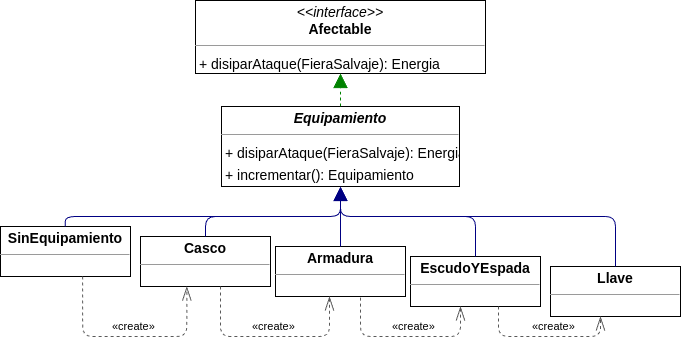

The diagram above was exported from draw.io. Its source (the exported page's mxGraphModel, read from the mxfile embedded in the PNG):
<mxGraphModel dx="1764" dy="1171" grid="1" gridSize="10" guides="1" tooltips="1" connect="1" arrows="1" fold="1" page="0" pageScale="1" pageWidth="827" pageHeight="1169" background="none" math="0" shadow="0">
  <root>
    <mxCell id="0" />
    <mxCell id="1" parent="0" />
    <mxCell id="node5" value="&lt;p style=&quot;margin:0px;margin-top:4px;text-align:center;&quot;&gt;&lt;i&gt;&amp;lt;&amp;lt;interface&amp;gt;&amp;gt;&lt;/i&gt;&lt;br/&gt;&lt;b&gt;Afectable&lt;/b&gt;&lt;/p&gt;&lt;hr size=&quot;1&quot;/&gt;&lt;p style=&quot;margin:0 0 0 4px;line-height:1.6;&quot;&gt;+ disiparAtaque(FieraSalvaje): Energia&lt;/p&gt;" style="verticalAlign=top;align=left;overflow=fill;fontSize=14;fontFamily=Helvetica;html=1;rounded=0;shadow=0;comic=0;labelBackgroundColor=none;strokeWidth=1;" parent="1" vertex="1">
      <mxGeometry x="135" y="-16" width="290" height="73" as="geometry" />
    </mxCell>
    <mxCell id="node3" value="&lt;p style=&quot;margin:0px;margin-top:4px;text-align:center;&quot;&gt;&lt;b&gt;Armadura&lt;/b&gt;&lt;/p&gt;&lt;hr size=&quot;1&quot;&gt;&lt;p style=&quot;margin:0 0 0 4px;line-height:1.6;&quot;&gt;&lt;br&gt;&lt;/p&gt;" style="verticalAlign=top;align=left;overflow=fill;fontSize=14;fontFamily=Helvetica;html=1;rounded=0;shadow=0;comic=0;labelBackgroundColor=none;strokeWidth=1;" parent="1" vertex="1">
      <mxGeometry x="215" y="230" width="130" height="50" as="geometry" />
    </mxCell>
    <mxCell id="node2" value="&lt;p style=&quot;margin:0px;margin-top:4px;text-align:center;&quot;&gt;&lt;b&gt;Casco&lt;/b&gt;&lt;/p&gt;&lt;hr size=&quot;1&quot;&gt;&lt;p style=&quot;margin:0 0 0 4px;line-height:1.6;&quot;&gt;&lt;br&gt;&lt;/p&gt;" style="verticalAlign=top;align=left;overflow=fill;fontSize=14;fontFamily=Helvetica;html=1;rounded=0;shadow=0;comic=0;labelBackgroundColor=none;strokeWidth=1;" parent="1" vertex="1">
      <mxGeometry x="80" y="220" width="130" height="50" as="geometry" />
    </mxCell>
    <mxCell id="node1" value="&lt;p style=&quot;margin:0px;margin-top:4px;text-align:center;&quot;&gt;&lt;b&gt;&lt;i&gt;Equipamiento&lt;/i&gt;&lt;/b&gt;&lt;/p&gt;&lt;hr size=&quot;1&quot;&gt;&lt;p style=&quot;margin:0 0 0 4px;line-height:1.6;&quot;&gt;+ disiparAtaque(FieraSalvaje): Energia&lt;br style=&quot;border-color: var(--border-color);&quot;&gt;&lt;/p&gt;&lt;p style=&quot;margin:0 0 0 4px;line-height:1.6;&quot;&gt;+ incrementar(): Equipamiento&lt;/p&gt;" style="verticalAlign=top;align=left;overflow=fill;fontSize=14;fontFamily=Helvetica;html=1;rounded=0;shadow=0;comic=0;labelBackgroundColor=none;strokeWidth=1;" parent="1" vertex="1">
      <mxGeometry x="161" y="90" width="238" height="80" as="geometry" />
    </mxCell>
    <mxCell id="node6" value="&lt;p style=&quot;margin:0px;margin-top:4px;text-align:center;&quot;&gt;&lt;b&gt;EscudoYEspada&lt;/b&gt;&lt;/p&gt;&lt;hr size=&quot;1&quot;&gt;&lt;p style=&quot;margin:0 0 0 4px;line-height:1.6;&quot;&gt;&lt;br&gt;&lt;/p&gt;" style="verticalAlign=top;align=left;overflow=fill;fontSize=14;fontFamily=Helvetica;html=1;rounded=0;shadow=0;comic=0;labelBackgroundColor=none;strokeWidth=1;" parent="1" vertex="1">
      <mxGeometry x="350" y="240" width="130" height="50" as="geometry" />
    </mxCell>
    <mxCell id="node0" value="&lt;p style=&quot;margin:0px;margin-top:4px;text-align:center;&quot;&gt;&lt;b&gt;Llave&lt;/b&gt;&lt;/p&gt;&lt;hr size=&quot;1&quot;&gt;&lt;p style=&quot;margin:0 0 0 4px;line-height:1.6;&quot;&gt;&lt;br&gt;&lt;/p&gt;" style="verticalAlign=top;align=left;overflow=fill;fontSize=14;fontFamily=Helvetica;html=1;rounded=0;shadow=0;comic=0;labelBackgroundColor=none;strokeWidth=1;" parent="1" vertex="1">
      <mxGeometry x="490" y="250" width="130" height="50" as="geometry" />
    </mxCell>
    <mxCell id="node4" value="&lt;p style=&quot;margin:0px;margin-top:4px;text-align:center;&quot;&gt;&lt;b&gt;SinEquipamiento&lt;/b&gt;&lt;/p&gt;&lt;hr size=&quot;1&quot;&gt;&lt;p style=&quot;margin:0 0 0 4px;line-height:1.6;&quot;&gt;&lt;br&gt;&lt;/p&gt;" style="verticalAlign=top;align=left;overflow=fill;fontSize=14;fontFamily=Helvetica;html=1;rounded=0;shadow=0;comic=0;labelBackgroundColor=none;strokeWidth=1;" parent="1" vertex="1">
      <mxGeometry x="-60" y="210" width="130" height="50" as="geometry" />
    </mxCell>
    <mxCell id="edge4" value="" style="html=1;rounded=1;edgeStyle=orthogonalEdgeStyle;dashed=0;startArrow=none;endArrow=block;endSize=12;strokeColor=#000082;exitX=0.5;exitY=0;exitDx=0;exitDy=0;entryX=0.5;entryY=1;entryDx=0;entryDy=0;" parent="1" source="node3" target="node1" edge="1">
      <mxGeometry width="50" height="50" relative="1" as="geometry">
        <Array as="points" />
        <mxPoint x="210" y="190" as="targetPoint" />
      </mxGeometry>
    </mxCell>
    <mxCell id="edge9" value="" style="html=1;rounded=1;edgeStyle=orthogonalEdgeStyle;dashed=1;startArrow=none;endArrow=openThin;endSize=12;strokeColor=#595959;exitX=0.654;exitY=1.022;exitDx=0;exitDy=0;exitPerimeter=0;" parent="1" source="node3" edge="1">
      <mxGeometry width="50" height="50" relative="1" as="geometry">
        <Array as="points">
          <mxPoint x="300" y="320" />
          <mxPoint x="400" y="320" />
        </Array>
        <mxPoint x="400" y="290" as="targetPoint" />
      </mxGeometry>
    </mxCell>
    <mxCell id="label56" value="«create»" style="edgeLabel;resizable=0;html=1;align=left;verticalAlign=top;strokeColor=default;" parent="edge9" vertex="1" connectable="0">
      <mxGeometry x="330" y="297" as="geometry" />
    </mxCell>
    <mxCell id="edge6" value="" style="html=1;rounded=1;edgeStyle=orthogonalEdgeStyle;dashed=1;startArrow=none;endArrow=openThin;endSize=12;strokeColor=#595959;" parent="1" target="node3" edge="1">
      <mxGeometry width="50" height="50" relative="1" as="geometry">
        <Array as="points">
          <mxPoint x="160" y="320" />
          <mxPoint x="269" y="320" />
        </Array>
        <mxPoint x="160" y="270" as="sourcePoint" />
      </mxGeometry>
    </mxCell>
    <mxCell id="label38" value="«create»" style="edgeLabel;resizable=0;html=1;align=left;verticalAlign=top;strokeColor=default;" parent="edge6" vertex="1" connectable="0">
      <mxGeometry x="190" y="297" as="geometry" />
    </mxCell>
    <mxCell id="edge3" value="" style="html=1;rounded=1;edgeStyle=orthogonalEdgeStyle;dashed=0;startArrow=none;endArrow=block;endSize=12;strokeColor=#000082;exitX=0.5;exitY=0;exitDx=0;exitDy=0;entryX=0.500;entryY=1.001;entryDx=0;entryDy=0;" parent="1" source="node2" target="node1" edge="1">
      <mxGeometry width="50" height="50" relative="1" as="geometry">
        <Array as="points">
          <mxPoint x="145" y="200" />
          <mxPoint x="280" y="200" />
        </Array>
      </mxGeometry>
    </mxCell>
    <mxCell id="edge5" value="" style="html=1;rounded=1;edgeStyle=orthogonalEdgeStyle;dashed=1;startArrow=none;endArrow=block;endSize=12;strokeColor=#008200;exitX=0.500;exitY=0.001;exitDx=0;exitDy=0;entryX=0.500;entryY=1.001;entryDx=0;entryDy=0;" parent="1" source="node1" target="node5" edge="1">
      <mxGeometry width="50" height="50" relative="1" as="geometry">
        <Array as="points" />
      </mxGeometry>
    </mxCell>
    <mxCell id="edge1" value="" style="html=1;rounded=1;edgeStyle=orthogonalEdgeStyle;dashed=0;startArrow=none;endArrow=block;endSize=12;strokeColor=#000082;exitX=0.5;exitY=0;exitDx=0;exitDy=0;entryX=0.500;entryY=1.001;entryDx=0;entryDy=0;" parent="1" source="node6" target="node1" edge="1">
      <mxGeometry width="50" height="50" relative="1" as="geometry">
        <Array as="points">
          <mxPoint x="415" y="200" />
          <mxPoint x="280" y="200" />
        </Array>
      </mxGeometry>
    </mxCell>
    <mxCell id="edge7" value="" style="html=1;rounded=1;edgeStyle=orthogonalEdgeStyle;dashed=1;startArrow=none;endArrow=openThin;endSize=12;strokeColor=#595959;exitX=0.681;exitY=1.012;exitDx=0;exitDy=0;" parent="1" source="node6" edge="1">
      <mxGeometry width="50" height="50" relative="1" as="geometry">
        <Array as="points">
          <mxPoint x="438" y="320" />
          <mxPoint x="540" y="320" />
          <mxPoint x="540" y="300" />
        </Array>
        <mxPoint x="540" y="300" as="targetPoint" />
      </mxGeometry>
    </mxCell>
    <mxCell id="label44" value="«create»" style="edgeLabel;resizable=0;html=1;align=left;verticalAlign=top;strokeColor=default;" parent="edge7" vertex="1" connectable="0">
      <mxGeometry x="470" y="297" as="geometry" />
    </mxCell>
    <mxCell id="edge0" value="" style="html=1;rounded=1;edgeStyle=orthogonalEdgeStyle;dashed=0;startArrow=none;endArrow=block;endSize=12;strokeColor=#000082;exitX=0.500;exitY=0.000;exitDx=0;exitDy=0;entryX=0.500;entryY=1.001;entryDx=0;entryDy=0;" parent="1" source="node0" target="node1" edge="1">
      <mxGeometry width="50" height="50" relative="1" as="geometry">
        <Array as="points">
          <mxPoint x="555" y="200" />
          <mxPoint x="280" y="200" />
        </Array>
      </mxGeometry>
    </mxCell>
    <mxCell id="edge8" value="" style="html=1;rounded=1;edgeStyle=orthogonalEdgeStyle;dashed=1;startArrow=none;endArrow=openThin;endSize=12;strokeColor=#595959;exitX=0.632;exitY=1;exitDx=0;exitDy=0;entryX=0.353;entryY=1.012;entryDx=0;entryDy=0;exitPerimeter=0;" parent="1" source="node4" target="node2" edge="1">
      <mxGeometry width="50" height="50" relative="1" as="geometry">
        <Array as="points">
          <mxPoint x="22" y="320" />
          <mxPoint x="126" y="320" />
        </Array>
      </mxGeometry>
    </mxCell>
    <mxCell id="label50" value="«create»" style="edgeLabel;resizable=0;html=1;align=left;verticalAlign=top;strokeColor=default;" parent="edge8" vertex="1" connectable="0">
      <mxGeometry x="50" y="297" as="geometry" />
    </mxCell>
    <mxCell id="edge2" value="" style="html=1;rounded=1;edgeStyle=orthogonalEdgeStyle;dashed=0;startArrow=none;endArrow=block;endSize=12;strokeColor=#000082;exitX=0.498;exitY=0.000;exitDx=0;exitDy=0;entryX=0.500;entryY=1.001;entryDx=0;entryDy=0;" parent="1" source="node4" target="node1" edge="1">
      <mxGeometry width="50" height="50" relative="1" as="geometry">
        <Array as="points">
          <mxPoint x="5" y="200" />
          <mxPoint x="280" y="200" />
        </Array>
      </mxGeometry>
    </mxCell>
  </root>
</mxGraphModel>